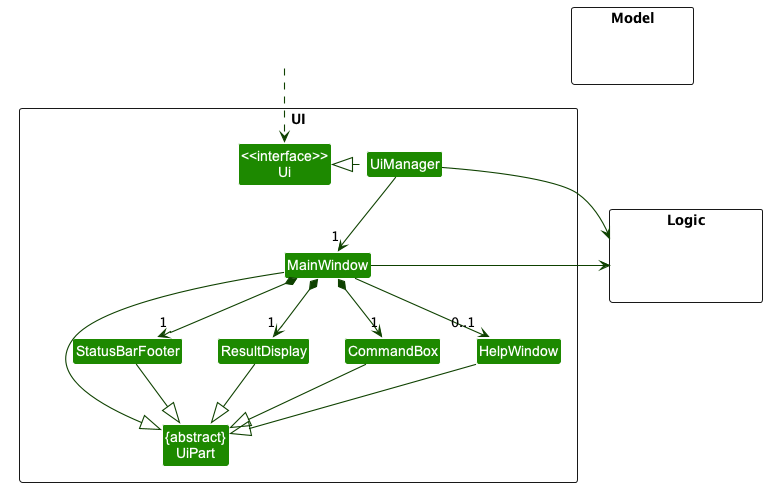

The diagram above was rendered by PlantUML. Its source (embedded in the PNG):
@startuml
!include style.puml
skinparam arrowThickness 1.1
skinparam arrowColor UI_COLOR_T4
skinparam classBackgroundColor UI_COLOR

package UI <<Rectangle>>{
Class "<<interface>>\nUi" as Ui
Class "{abstract}\nUiPart" as UiPart
Class UiManager
Class MainWindow
Class HelpWindow
Class ResultDisplay
Class StatusBarFooter
Class CommandBox
}

package Model <<Rectangle>> {
Class HiddenModel #FFFFFF
}

package Logic <<Rectangle>> {
Class HiddenLogic #FFFFFF
}

Class HiddenOutside #FFFFFF
HiddenOutside ..> Ui

UiManager .left.|> Ui
UiManager -down-> "1" MainWindow
MainWindow *-down->  "1" CommandBox
MainWindow *-down-> "1" ResultDisplay
MainWindow *-down-> "1" StatusBarFooter
MainWindow --> "0..1" HelpWindow



MainWindow -left-|> UiPart

ResultDisplay --|> UiPart
CommandBox --|> UiPart

StatusBarFooter --|> UiPart
HelpWindow --|> UiPart


UiManager -right-> Logic
MainWindow -left-> Logic


HelpWindow -[hidden]left- CommandBox
CommandBox -[hidden]left- ResultDisplay
ResultDisplay -[hidden]left- StatusBarFooter

MainWindow -[hidden]-|> UiPart
@enduml